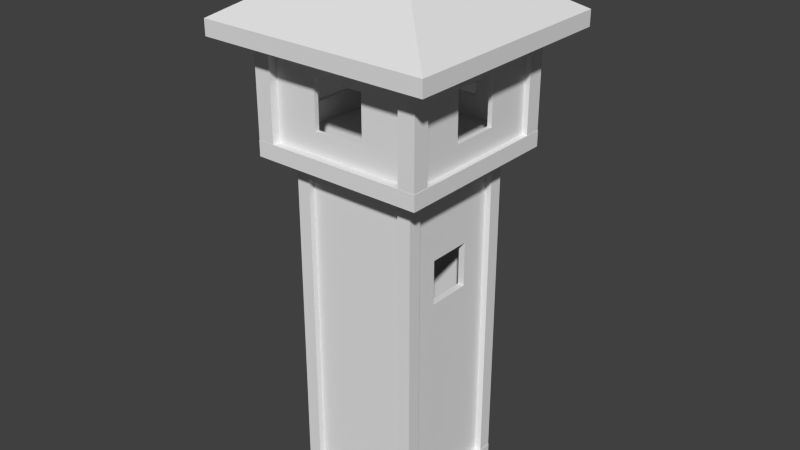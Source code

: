 # Source: tower.blend  (saved by Blender 2.70.0; exported with 4.5.12 LTS)
import bpy
from mathutils import Matrix  # noqa: F401  (used for matrix-valued properties, if any)

bpy.ops.wm.read_factory_settings(use_empty=True)
scene = bpy.context.scene
scene.name = 'Scene'

# ---- collections
col_collection_1 = bpy.data.collections.new('Collection 1'); scene.collection.children.link(col_collection_1)

# ---- materials (node trees are filled in below, after node groups)
mat_material = bpy.data.materials.new('Material')
mat_material.alpha_threshold = 0.0
mat_material.use_transparent_shadow = False
mat_material.roughness = 0.5
mat_material.line_color = (0.0, 0.0, 0.0, 1.0)

# ---- material node trees

# ---- world
world_world = bpy.data.worlds.new('World'); scene.world = world_world
world_world.color = (0.05088, 0.05088, 0.05088)
world_world.use_sun_shadow = False
world_world.sun_shadow_jitter_overblur = 0.0
world_world.cycles.sampling_method = 'MANUAL'
world_world.cycles.sample_map_resolution = 256

# ---- meshes
me_cube_020 = bpy.data.meshes.new('Cube.020')
me_cube_020.from_pydata([(0.3354, -0.5271, -69.51), (1.0, -1.0, -69.51), (-1.0, -1.0, -69.51), (-1.0, 1.0, -69.51), (-0.3228, 0.3671, -69.51), (-0.3228, 0.3671, -69.51), (-0.3228, -0.5271, -69.51), (-0.3228, -0.5271, -69.51), (0.3354, -0.5271, -69.51), (0.3354, 0.3671, -69.51), (0.3354, 0.3671, -69.51), (1.0, 1.0, -69.51), (1.0, 1.0, -67.51), (-1.0, 1.0, -67.51), (1.0, -1.0, -67.51), (-1.0, -1.0, -67.51), (0.3354, -0.5271, -67.51), (-0.3228, 0.3671, -67.51), (0.3354, 0.3671, -67.51), (0.3354, 0.3671, -67.51), (0.3354, -0.5271, -67.51), (-0.3228, -0.5271, -67.51), (-0.3228, -0.5271, -67.51), (-0.3228, 0.3671, -67.51), (0.3354, -0.5271, -1.0), (1.0, -1.0, -1.0), (-1.0, -1.0, -1.0), (-1.0, 1.0, -1.0), (-0.3228, 0.3671, -1.0), (-0.3228, 0.3671, -1.0), (-0.3228, -0.5271, -1.0), (-0.3228, -0.5271, -1.0), (0.3354, 0.3671, -1.0), (1.0, 1.0, -1.0), (0.3354, -0.5271, -1.0), (0.3354, 0.3671, -1.0), (1.0, 1.0, 1.0), (-1.0, 1.0, 1.0), (1.0, -1.0, 1.0), (-1.0, -1.0, 1.0), (0.3354, 0.3671, 1.0), (0.3354, 0.3671, 1.0), (0.3354, -0.5271, 1.0), (0.3354, -0.5271, 1.0), (-0.3228, 0.3671, 1.0), (-0.3228, -0.5271, 1.0), (-0.3228, -0.5271, 1.0), (-0.3228, 0.3671, 1.0), (-1.115, 0.3671, -44.79), (-1.115, 0.3671, -21.85), (-1.115, -0.5271, -21.85), (-1.115, -1.0, -1.496), (-1.115, 1.0, -1.496), (-1.115, 1.0, -65.44), (-1.115, -0.5271, -44.79), (-1.115, -1.0, -65.44), (-1.053, 1.0, -65.44), (-1.053, 1.0, -1.496), (-1.053, -1.0, -65.44), (-1.053, -1.0, -1.496), (-1.053, -0.5271, -44.79), (-1.053, -0.5271, -21.85), (-1.053, 0.3671, -44.79), (-1.053, 0.3671, -21.85), (1.028, -0.5271, -21.85), (1.028, -1.0, -1.496), (1.028, 1.0, -1.496), (1.028, 1.0, -65.44), (1.028, 0.3671, -44.79), (1.028, 0.3671, -21.85), (1.028, -0.5271, -44.79), (1.028, -1.0, -65.44), (1.09, 1.0, -65.44), (1.09, 1.0, -1.496), (1.09, -1.0, -65.44), (1.09, -1.0, -1.496), (1.09, -0.5271, -44.79), (1.09, -0.5271, -21.85), (1.09, 0.3671, -44.79), (1.09, 0.3671, -21.85)], [], [(0, 1, 2, 3, 4, 5, 6, 7), (0, 8, 9, 10, 4, 3, 11, 1), (12, 11, 3, 13), (11, 12, 14, 1), (1, 14, 15, 2), (2, 15, 13, 3), (16, 14, 12, 13, 17, 18, 19, 20), (16, 21, 22, 23, 17, 13, 15, 14), (18, 17, 4, 10), (19, 18, 10, 9), (17, 23, 5, 4), (9, 8, 20, 19), (23, 22, 6, 5), (16, 20, 8, 0), (22, 21, 7, 6), (21, 16, 0, 7), (24, 25, 26, 27, 28, 29, 30, 31), (32, 28, 27, 33, 25, 24, 34, 35), (36, 33, 27, 37), (33, 36, 38, 25), (25, 38, 39, 26), (26, 39, 37, 27), (40, 41, 42, 43, 38, 36, 37, 44), (43, 45, 46, 47, 44, 37, 39, 38), (32, 35, 41, 40), (28, 32, 40, 44), (35, 34, 42, 41), (29, 28, 44, 47), (34, 24, 43, 42), (47, 46, 30, 29), (24, 31, 45, 43), (31, 30, 46, 45), (48, 49, 50, 51, 52, 53), (54, 48, 53, 55, 51, 50), (56, 53, 52, 57), (53, 56, 58, 55), (55, 58, 59, 51), (51, 59, 57, 52), (60, 61, 59, 58, 56, 62), (62, 56, 57, 59, 61, 63), (60, 62, 48, 54), (61, 60, 54, 50), (62, 63, 49, 48), (63, 61, 50, 49), (64, 65, 66, 67, 68, 69), (70, 68, 67, 71, 65, 64), (72, 67, 66, 73), (67, 72, 74, 71), (71, 74, 75, 65), (65, 75, 73, 66), (76, 77, 75, 74, 72, 78), (77, 79, 78, 72, 73, 75), (68, 70, 76, 78), (69, 68, 78, 79), (70, 64, 77, 76), (64, 69, 79, 77)])
_uv = me_cube_020.uv_layers.new(name='UVMap')
_uv.uv.foreach_set('vector', [-1.607, 2.578, -2.512, 2.104, 0.2096, 2.104, 0.2096, 4.107, -0.7119, 3.473, -0.7119, 3.473, -0.7119, 2.578, -0.7119, 2.578, -1.607, 2.578, -1.607, 2.578, -1.607, 3.473, -1.607, 3.473, -0.7119, 3.473, 0.2096, 4.107, -2.512, 4.107, -2.512, 2.104, -3.285, -3.435, -3.285, -3.435, -3.285, -3.435, -3.285, -3.435, -3.285, -3.435, -3.285, -3.435, -3.285, -3.435, -3.285, -3.435, -3.285, -3.435, -3.285, -3.435, -3.285, -3.435, -3.285, -3.435, -3.285, -3.435, -3.285, -3.435, -3.285, -3.435, -3.285, -3.435, -3.285, -3.435, -3.285, -3.435, -3.285, -3.435, -3.285, -3.435, -3.285, -3.435, -3.285, -3.435, -3.285, -3.435, -3.285, -3.435, -3.285, -3.435, -3.285, -3.435, -3.285, -3.435, -3.285, -3.435, -3.285, -3.435, -3.285, -3.435, -3.285, -3.435, -3.285, -3.435, -3.285, -3.435, -3.285, -3.435, -3.285, -3.435, -3.285, -3.435, -3.285, -3.435, -3.285, -3.435, -3.285, -3.435, -3.285, -3.435, -3.285, -3.435, -3.285, -3.435, -3.285, -3.435, -3.285, -3.435, -3.285, -3.435, -3.285, -3.435, -3.285, -3.435, -3.285, -3.435, -3.285, -3.435, -3.285, -3.435, -3.285, -3.435, -3.285, -3.435, -3.285, -3.435, -3.285, -3.435, -3.285, -3.435, -3.285, -3.435, -3.285, -3.435, -3.285, -3.435, -3.285, -3.435, -3.285, -3.435, -3.285, -3.435, -3.285, -3.435, -3.285, -3.435, -3.285, -3.435, -3.285, -3.435, -3.285, -3.435, -3.285, -3.435, -3.285, -3.435, -3.285, -3.435, -3.285, -3.435, -3.285, -3.435, -3.285, -3.435, -3.285, -3.435, -3.285, -3.435, -3.285, -3.435, -3.285, -3.435, -3.285, -3.435, -3.285, -3.435, -3.285, -3.435, -3.285, -3.435, -3.285, -3.435, -3.285, -3.435, -3.285, -3.435, -3.285, -3.435, -3.285, -3.435, -3.285, -3.435, -3.285, -3.435, -3.285, -3.435, -3.285, -3.435, -3.285, -3.435, -3.285, -3.435, -3.285, -3.435, -3.285, -3.435, -3.285, -3.435, -3.285, -3.435, -3.285, -3.435, -1.607, 3.473, -1.607, 3.473, -1.607, 2.578, -1.607, 2.578, -2.512, 2.104, -2.512, 4.107, 0.2095, 4.107, -0.7119, 3.473, -1.607, 2.578, -0.7119, 2.578, -0.7119, 2.578, -0.7119, 3.473, -0.7119, 3.473, 0.2095, 4.107, 0.2095, 2.104, -2.512, 2.104, -3.285, -3.435, -3.285, -3.435, -3.285, -3.435, -3.285, -3.435, -3.285, -3.435, -3.285, -3.435, -3.285, -3.435, -3.285, -3.435, -3.285, -3.435, -3.285, -3.435, -3.285, -3.435, -3.285, -3.435, -3.285, -3.435, -3.285, -3.435, -3.285, -3.435, -3.285, -3.435, -3.285, -3.435, -3.285, -3.435, -3.285, -3.435, -3.285, -3.435, -3.285, -3.435, -3.285, -3.435, -3.285, -3.435, -3.285, -3.435, -3.285, -3.435, -3.285, -3.435, -3.285, -3.435, -3.285, -3.435, -3.285, -3.435, -3.285, -3.435, -3.285, -3.435, -3.285, -3.435, 2.978, 3.316, 2.005, 3.316, 2.005, 2.423, 1.141, 1.95, 1.141, 3.948, 3.855, 3.948, 2.978, 2.423, 2.978, 3.316, 3.855, 3.948, 3.855, 1.95, 1.141, 1.95, 2.005, 2.423, -3.285, -3.435, -3.285, -3.435, -3.285, -3.435, -3.285, -3.435, -3.285, -3.435, -3.285, -3.435, -3.285, -3.435, -3.285, -3.435, -3.285, -3.435, -3.285, -3.435, -3.285, -3.435, -3.285, -3.435, -3.285, -3.435, -3.285, -3.435, -3.285, -3.435, -3.285, -3.435, -3.285, -3.435, -3.285, -3.435, -3.285, -3.435, -3.285, -3.435, -3.285, -3.435, -3.285, -3.435, -3.285, -3.435, -3.285, -3.435, -3.285, -3.435, -3.285, -3.435, -3.285, -3.435, -3.285, -3.435, -3.285, -3.435, -3.285, -3.435, -3.285, -3.435, -3.285, -3.435, -3.285, -3.435, -3.285, -3.435, -3.285, -3.435, -3.285, -3.435, -3.285, -3.435, -3.285, -3.435, -3.285, -3.435, -3.285, -3.435, -3.285, -3.435, -3.285, -3.435, -3.285, -3.435, -3.285, -3.435, -3.285, -3.435, -3.285, -3.435, -3.285, -3.435, -3.285, -3.435, -3.285, -3.435, -3.285, -3.435, -3.285, -3.435, -3.285, -3.435, -3.285, -3.435, -3.285, -3.435, -3.285, -3.435, -3.285, -3.435, -3.285, -3.435, -3.285, -3.435, -3.285, -3.435, -3.285, -3.435, -3.285, -3.435, -3.285, -3.435, -3.285, -3.435, -3.285, -3.435, -3.285, -3.435, -3.285, -3.435, -3.285, -3.435, -3.285, -3.435, -3.285, -3.435, -3.285, -3.435, -3.285, -3.435, -3.285, -3.435, 2.978, 2.423, 2.005, 2.423, 1.141, 1.95, 3.855, 1.95, 3.855, 3.948, 2.978, 3.316, 2.005, 2.423, 2.005, 3.316, 2.978, 3.316, 3.855, 3.948, 1.141, 3.948, 1.141, 1.95, -3.285, -3.435, -3.285, -3.435, -3.285, -3.435, -3.285, -3.435, -3.285, -3.435, -3.285, -3.435, -3.285, -3.435, -3.285, -3.435, -3.285, -3.435, -3.285, -3.435, -3.285, -3.435, -3.285, -3.435, -3.285, -3.435, -3.285, -3.435, -3.285, -3.435, -3.285, -3.435])
me_cube_020.materials.append(mat_material)
me_cube_020.use_remesh_preserve_volume = False
me_cube_020.use_remesh_preserve_attributes = False
me_cube_020.use_mirror_vertex_groups = False
me_cube_020.update()
me_cube_014 = bpy.data.meshes.new('Cube.014')
me_cube_014.from_pydata([(-1.763, 7.057, 0.929), (-1.763, 2.936, 0.929), (-2.423, 7.057, 1.589), (-1.763, 7.057, 1.589), (-1.763, 2.936, 1.589), (-2.423, 2.936, 1.589), (-2.093, 7.057, 1.589), (-2.093, 7.057, 0.929), (-2.093, 2.936, 1.589), (-2.093, 2.936, 0.929), (-2.423, 7.057, 1.259), (-1.763, 7.057, 1.259), (-1.763, 2.936, 1.259), (-2.423, 2.936, 1.259), (-2.093, 7.057, 1.259), (-2.093, 2.936, 1.259), (2.529, 2.945, 0.929), (2.529, 7.066, 0.929), (3.188, 2.945, 1.589), (2.529, 2.945, 1.589), (2.529, 7.066, 1.589), (3.188, 7.066, 1.589), (2.858, 2.945, 1.589), (2.858, 2.945, 0.929), (2.858, 7.066, 1.589), (2.858, 7.066, 0.929), (3.188, 2.945, 1.259), (2.529, 2.945, 1.259), (2.529, 7.066, 1.259), (3.188, 7.066, 1.259), (2.858, 2.945, 1.259), (2.858, 7.066, 1.259), (2.382, 7.129, 0.929), (-1.738, 7.129, 0.929), (2.382, 7.789, 1.589), (2.382, 7.129, 1.589), (-1.738, 7.129, 1.589), (-1.738, 7.789, 1.589), (2.382, 7.459, 1.589), (2.382, 7.459, 0.929), (-1.738, 7.459, 1.589), (-1.738, 7.459, 0.929), (2.382, 7.789, 1.259), (2.382, 7.129, 1.259), (-1.738, 7.129, 1.259), (-1.738, 7.789, 1.259), (2.382, 7.459, 1.259), (-1.738, 7.459, 1.259), (-1.73, 2.837, 0.929), (2.391, 2.837, 0.929), (-1.73, 2.178, 1.589), (-1.73, 2.837, 1.589), (2.391, 2.837, 1.589), (2.391, 2.178, 1.589), (-1.73, 2.507, 1.589), (-1.73, 2.507, 0.929), (2.391, 2.507, 1.589), (2.391, 2.507, 0.929), (-1.73, 2.178, 1.259), (-1.73, 2.837, 1.259), (2.391, 2.837, 1.259), (2.391, 2.178, 1.259), (-1.73, 2.507, 1.259), (2.391, 2.507, 1.259)], [], [(14, 11, 0, 7), (11, 12, 1, 0), (7, 0, 1, 9), (8, 4, 3, 6), (15, 13, 10, 14), (12, 15, 9, 1), (7, 9, 15, 14), (5, 8, 6, 2), (6, 3, 11, 14), (3, 4, 12, 11), (8, 5, 13, 15), (5, 2, 10, 13), (2, 6, 14, 10), (4, 8, 15, 12), (30, 27, 16, 23), (27, 28, 17, 16), (23, 16, 17, 25), (24, 20, 19, 22), (31, 29, 26, 30), (28, 31, 25, 17), (23, 25, 31, 30), (21, 24, 22, 18), (22, 19, 27, 30), (19, 20, 28, 27), (24, 21, 29, 31), (21, 18, 26, 29), (18, 22, 30, 26), (20, 24, 31, 28), (46, 43, 32, 39), (43, 44, 33, 32), (39, 32, 33, 41), (40, 36, 35, 38), (47, 45, 42, 46), (44, 47, 41, 33), (39, 41, 47, 46), (37, 40, 38, 34), (38, 35, 43, 46), (35, 36, 44, 43), (40, 37, 45, 47), (37, 34, 42, 45), (34, 38, 46, 42), (36, 40, 47, 44), (62, 59, 48, 55), (59, 60, 49, 48), (55, 48, 49, 57), (56, 52, 51, 54), (63, 61, 58, 62), (60, 63, 57, 49), (55, 57, 63, 62), (53, 56, 54, 50), (54, 51, 59, 62), (51, 52, 60, 59), (56, 53, 61, 63), (53, 50, 58, 61), (50, 54, 62, 58), (52, 56, 63, 60)])
_uv = me_cube_014.uv_layers.new(name='UVMap')
_uv.uv.foreach_set('vector', [0.375, 0.54, 0.3333, 0.54, 0.3333, 0.5, 0.375, 0.5, 0.2083, 0.0, 0.2083, 0.5, 0.1667, 0.5, 0.1667, 5.786e-08, 0.2917, 1.0, 0.25, 1.0, 0.25, 0.5, 0.2917, 0.5, 0.2917, 2.893e-08, 0.3333, 0.0, 0.3333, 0.5, 0.2917, 0.5, 0.9583, 0.5, 1.0, 0.5, 1.0, 1.0, 0.9583, 1.0, 0.375, 0.6601, 0.375, 0.62, 0.4167, 0.62, 0.4167, 0.6601, 0.7917, 0.5, 0.7917, 0.0, 0.8333, 2.893e-08, 0.8333, 0.5, 0.25, 0.0, 0.2917, 2.893e-08, 0.2917, 0.5, 0.25, 0.5, 0.375, 0.58, 0.3333, 0.58, 0.3333, 0.54, 0.375, 0.54, 0.25, 0.0, 0.25, 0.5, 0.2083, 0.5, 0.2083, 0.0, 0.3333, 0.62, 0.3333, 0.58, 0.375, 0.58, 0.375, 0.62, 0.875, 0.5, 0.875, 0.0, 0.9167, 0.0, 0.9167, 0.5, 0.4167, 0.58, 0.375, 0.58, 0.375, 0.54, 0.4167, 0.54, 0.3333, 0.6601, 0.3333, 0.62, 0.375, 0.62, 0.375, 0.6601, 0.125, 0.62, 0.08333, 0.62, 0.08333, 0.58, 0.125, 0.58, 0.04167, 2.893e-08, 0.04167, 0.5, 3.765e-08, 0.5, 0.0, 0.0, 0.9167, 2.893e-08, 0.9583, 0.0, 0.9583, 0.5, 0.9167, 0.5, 0.5417, 0.5, 0.5, 0.5, 0.5, 0.0, 0.5417, 2.893e-08, 0.3333, 1.0, 0.2917, 1.0, 0.2917, 0.5, 0.3333, 0.5, 0.25, 0.54, 0.2083, 0.54, 0.2083, 0.5, 0.25, 0.5, 0.9583, 0.5, 0.9583, 0.0, 1.0, 0.0, 1.0, 0.5, 0.5833, 0.5, 0.5417, 0.5, 0.5417, 2.893e-08, 0.5833, 0.0, 0.125, 0.6601, 0.08333, 0.6601, 0.08333, 0.62, 0.125, 0.62, 0.08333, 0.0, 0.08333, 0.5, 0.04167, 0.5, 0.04167, 2.893e-08, 0.2083, 0.58, 0.1667, 0.58, 0.1667, 0.54, 0.2083, 0.54, 0.7917, 0.0, 0.7917, 0.5, 0.75, 0.5, 0.75, 0.0, 0.1667, 0.6601, 0.125, 0.6601, 0.125, 0.62, 0.1667, 0.62, 0.25, 0.58, 0.2083, 0.58, 0.2083, 0.54, 0.25, 0.54, 0.5833, 0.62, 0.625, 0.62, 0.625, 0.6601, 0.5833, 0.6601, 0.375, 0.0, 0.375, 0.5, 0.3333, 0.5, 0.3333, 2.893e-08, 0.9167, 1.0, 0.875, 1.0, 0.875, 0.5, 0.9167, 0.5, 0.625, 0.5, 0.5833, 0.5, 0.5833, 0.0, 0.625, 0.0, 0.4583, 0.5, 0.5, 0.5, 0.5, 1.0, 0.4583, 1.0, 0.125, 0.58, 0.125, 0.54, 0.1667, 0.54, 0.1667, 0.58, 0.7083, 0.0, 0.7083, 0.5, 0.6667, 0.5, 0.6667, 0.0, 0.6667, 0.5, 0.625, 0.5, 0.625, 0.0, 0.6667, 0.0, 0.5833, 0.58, 0.625, 0.58, 0.625, 0.62, 0.5833, 0.62, 0.4167, 2.893e-08, 0.4167, 0.5, 0.375, 0.5, 0.375, 0.0, 0.08333, 0.54, 0.08333, 0.5, 0.125, 0.5, 0.125, 0.54, 0.9583, 0.5, 0.9583, 1.0, 0.9167, 1.0, 0.9167, 0.5, 0.5417, 0.58, 0.5833, 0.58, 0.5833, 0.62, 0.5417, 0.62, 0.08333, 0.58, 0.08333, 0.54, 0.125, 0.54, 0.125, 0.58, 0.5833, 0.54, 0.5833, 0.5, 0.625, 0.5, 0.625, 0.54, 0.125, 0.5, 0.125, 0.0, 0.1667, 2.893e-08, 0.1667, 0.5, 0.5, 0.5, 0.5417, 0.5, 0.5417, 1.0, 0.5, 1.0, 0.4583, 0.5, 0.4167, 0.5, 0.4167, 0.0, 0.4583, 0.0, 0.4583, 1.0, 0.4167, 1.0, 0.4167, 0.5, 0.4583, 0.5, 0.04167, 0.58, 0.04167, 0.54, 0.08333, 0.54, 0.08333, 0.58, 0.8333, 0.5, 0.8333, 2.893e-08, 0.875, 0.0, 0.875, 0.5, 0.5, 0.5, 0.4583, 0.5, 0.4583, 0.0, 0.5, 1.446e-08, 0.5417, 0.54, 0.5417, 0.5, 0.5833, 0.5, 0.5833, 0.54, 0.08333, 0.5, 0.08333, 2.893e-08, 0.125, 0.0, 0.125, 0.5, 4.518e-08, 0.54, 0.0, 0.5, 0.04167, 0.5, 0.04167, 0.54, 0.7083, 0.5, 0.7083, 1.446e-08, 0.75, 0.0, 0.75, 0.5, 0.5417, 0.58, 0.5417, 0.54, 0.5833, 0.54, 0.5833, 0.58, 6.024e-08, 0.58, 4.518e-08, 0.54, 0.04167, 0.54, 0.04167, 0.58])
me_cube_014.use_remesh_preserve_volume = False
me_cube_014.use_remesh_preserve_attributes = False
me_cube_014.use_mirror_vertex_groups = False
me_cube_014.update()
me_cube_013 = bpy.data.meshes.new('Cube.013')
me_cube_013.from_pydata([(-36.37, 0.9328, -1.0), (-36.37, 0.9328, 1.0), (-23.77, 0.9328, 0.2094), (-10.12, 0.9328, 0.2094), (-10.12, 0.9328, 0.4686), (1.969, 0.9328, -1.0), (-23.77, 0.9328, 0.4686), (1.969, 0.9328, 1.0), (-36.37, 0.8285, 1.0), (-36.37, 0.8285, -1.0), (1.969, 0.8285, 1.0), (1.969, 0.8285, -1.0), (-23.77, 0.8285, 0.2094), (-23.77, 0.8285, 0.4686), (-10.12, 0.8285, 0.4686), (-10.12, 0.8285, 0.2094), (-36.37, -0.8218, -1.0), (-36.37, -0.8218, 1.0), (-23.77, -0.8218, 0.2094), (-10.12, -0.8218, 0.2094), (-10.12, -0.8218, 0.4686), (1.969, -0.8218, -1.0), (-23.77, -0.8218, 0.4686), (1.969, -0.8218, 1.0), (-36.37, -0.9262, 1.0), (-36.37, -0.9262, -1.0), (1.969, -0.9262, 1.0), (1.969, -0.9262, -1.0), (-23.77, -0.9262, 0.2094), (-23.77, -0.9262, 0.4686), (-10.12, -0.9262, 0.4686), (-10.12, -0.9262, 0.2094), (-34.63, -1.0, 1.0), (-34.63, 1.0, 1.0), (-34.63, 1.0, -1.0), (-34.63, -1.0, -1.0), (-32.63, -1.0, 1.0), (-32.63, -1.0, -1.0), (-32.63, 1.0, 1.0), (-32.63, 1.0, -1.0), (-1.0, -1.0, 1.0), (-1.0, 1.0, 1.0), (-1.0, 1.0, -1.0), (-1.0, -1.0, -1.0), (1.0, -1.0, 1.0), (1.0, -1.0, -1.0), (1.0, 1.0, 1.0), (1.0, 1.0, -1.0)], [], [(0, 1, 2, 3, 4, 5), (5, 4, 6, 2, 1, 7), (8, 1, 0, 9), (8, 10, 7, 1), (7, 10, 11, 5), (0, 5, 11, 9), (8, 12, 13, 14, 11, 10), (9, 11, 14, 15, 12, 8), (4, 3, 15, 14), (14, 13, 6, 4), (3, 2, 12, 15), (13, 12, 2, 6), (16, 17, 18, 19, 20, 21), (21, 20, 22, 18, 17, 23), (24, 17, 16, 25), (24, 26, 23, 17), (23, 26, 27, 21), (16, 21, 27, 25), (24, 28, 29, 30, 27, 26), (25, 27, 30, 31, 28, 24), (20, 19, 31, 30), (30, 29, 22, 20), (19, 18, 28, 31), (29, 28, 18, 22), (32, 33, 34, 35), (36, 32, 35, 37), (36, 38, 33, 32), (33, 38, 39, 34), (35, 34, 39, 37), (38, 36, 37, 39), (40, 41, 42, 43), (44, 40, 43, 45), (44, 46, 41, 40), (41, 46, 47, 42), (43, 42, 47, 45), (46, 44, 45, 47)])
_uv = me_cube_013.uv_layers.new(name='UVMap')
_uv.uv.foreach_set('vector', [-1.989, -2.499, -1.989, 3.223, -1.305, 0.961, -0.5629, 0.961, -0.5629, 1.703, 0.09398, -2.499, 0.09398, -2.499, -0.5629, 1.703, -1.305, 1.703, -1.305, 0.961, -1.989, 3.223, 0.09398, 3.223, 5.251e-05, 0.08908, 0.00143, 0.06944, 0.00303, 0.08907, 0.00215, 0.06947, 5.251e-05, 0.08908, 0.9972, 0.06456, 0.9971, 0.04488, 0.00143, 0.06944, 0.9971, 0.04488, 0.9972, 0.06456, 0.9976, 0.04483, 0.9999, 0.06442, 0.00303, 0.08907, 0.9999, 0.06442, 0.9976, 0.04483, 0.00215, 0.06947, 0.0, 0.0, 0.1232, 0.3287, 0.0828, 0.3287, 0.0828, 0.6847, 0.3117, 1.0, 4.458e-07, 1.0, 0.3117, 0.0, 0.3117, 1.0, 0.0828, 0.6847, 0.1232, 0.6847, 0.1232, 0.3287, 0.0, 0.0, 0.6396, 0.1111, 0.6396, 0.1043, 0.6558, 0.1043, 0.6558, 0.1111, 0.9837, 2.488e-08, 0.9837, 0.356, 0.9675, 0.356, 0.9675, 0.0, 0.9512, 0.0, 0.9512, 0.356, 0.935, 0.356, 0.935, 2.488e-08, 0.6721, 0.1111, 0.6721, 0.1043, 0.6883, 0.1043, 0.6883, 0.1111, 0.6233, 1.0, 0.3117, 1.0, 0.4349, 0.6713, 0.4349, 0.3153, 0.3945, 0.3153, 0.6233, 0.0, 0.6233, 0.0, 0.3945, 0.3153, 0.3945, 0.6713, 0.4349, 0.6713, 0.3117, 1.0, 0.3117, 0.0, 0.001412, 0.01971, 5.251e-05, 5.251e-05, 0.002487, 0.0197, 0.00337, 0.000195, 0.001412, 0.01971, 0.996, 0.04473, 0.9983, 0.02511, 5.251e-05, 5.251e-05, 0.9983, 0.02511, 0.996, 0.04473, 0.995, 0.0251, 0.9949, 0.04466, 0.002487, 0.0197, 0.9949, 0.04466, 0.995, 0.0251, 0.00337, 0.000195, -1.989, 3.223, -1.305, 0.961, -1.305, 1.703, -0.5629, 1.703, 0.09398, -2.499, 0.09398, 3.223, -1.989, -2.499, 0.09398, -2.499, -0.5629, 1.703, -0.5629, 0.961, -1.305, 0.961, -1.989, 3.223, 0.6233, 0.1111, 0.6233, 0.1043, 0.6396, 0.1043, 0.6396, 0.1111, 1.0, 4.976e-08, 1.0, 0.356, 0.9837, 0.356, 0.9837, 0.0, 0.9675, 0.0, 0.9675, 0.356, 0.9512, 0.356, 0.9512, 4.976e-08, 0.6558, 0.1111, 0.6558, 0.1043, 0.6721, 0.1043, 0.6721, 0.1111, 2.059, 3.223, -0.02431, 3.223, -0.02431, -2.499, 2.059, -2.499, 0.6505, 0.05217, 0.6505, 0.0, 0.8051, 0.0, 0.8051, 0.05217, 0.8051, 0.2087, 0.6505, 0.2087, 0.6505, 0.1565, 0.8051, 0.1565, 0.8051, 0.05217, 0.9597, 0.05217, 0.9597, 0.1043, 0.8051, 0.1043, 0.8051, 0.1565, 0.6505, 0.1565, 0.6505, 0.1043, 0.8051, 0.1043, 0.935, 0.05217, 0.6233, 0.05217, 0.6233, 0.0, 0.935, 3.732e-08, 0.935, 0.1043, 0.6233, 0.1043, 0.6233, 0.05217, 0.935, 0.05217, 0.8051, 0.1565, 0.9597, 0.1565, 0.9597, 0.2087, 0.8051, 0.2087, 0.8051, 0.1043, 0.9597, 0.1043, 0.9597, 0.1565, 0.8051, 0.1565, 0.6505, 0.313, 0.6505, 0.2609, 0.8051, 0.2609, 0.8051, 0.313, 0.9597, 0.05217, 0.8051, 0.05217, 0.8051, 0.0, 0.9597, 3.11e-08, -0.02431, 3.223, 2.059, 3.223, 2.059, -2.499, -0.02431, -2.499])
me_cube_013.use_remesh_preserve_volume = False
me_cube_013.use_remesh_preserve_attributes = False
me_cube_013.use_mirror_vertex_groups = False
me_cube_013.update()
me_cube_009 = bpy.data.meshes.new('Cube.009')
me_cube_009.from_pydata([(1.329, 1.307, -1.0), (1.329, -1.307, -1.0), (-1.329, -1.307, -1.0), (-1.329, 1.307, -1.0), (1.329, 1.307, 1.0), (1.329, -1.307, 1.0), (-1.329, -1.307, 1.0), (-1.329, 1.307, 1.0), (1.329, -5.96e-08, -1.0), (-1.329, 2.98e-07, -1.0), (1.329, -5.364e-07, 1.0), (-1.329, 1.788e-07, 1.0), (1.788e-07, 1.307, -1.0), (0.0, -1.307, -1.0), (2.384e-07, 1.307, 1.0), (-5.364e-07, -1.307, 1.0), (5.96e-08, 1.192e-07, -1.0), (-1.192e-07, -1.788e-07, 10.05)], [], [(16, 13, 2, 9), (17, 11, 6), (8, 10, 5, 1), (13, 15, 6, 2), (9, 11, 7, 3), (14, 12, 3, 7), (12, 16, 9, 3), (14, 7, 17), (0, 4, 10, 8), (2, 6, 11, 9), (8, 1, 13, 16), (10, 17, 5), (1, 5, 15, 13), (4, 0, 12, 14), (0, 8, 16, 12), (4, 14, 17), (7, 11, 17), (17, 15, 5), (15, 17, 6), (10, 4, 17)])
_uv = me_cube_009.uv_layers.new(name='UVMap')
_uv.uv.foreach_set('vector', [2.397, -1.006, 3.255, -1.006, 3.255, 0.07773, 2.397, 0.07773, -1.487, 2.034, -3.036, 2.034, -3.036, 0.5096, 2.422, -0.7963, 1.469, -0.7963, 1.469, -1.571, 2.422, -1.571, -2.001, -2.845, -1.173, -2.845, -1.173, -2.161, -2.001, -2.161, 0.5065, 0.612, 1.241, 0.612, 1.241, 1.209, 0.5065, 1.209, -2.001, -1.476, -2.829, -1.476, -2.829, -2.161, -2.001, -2.161, 0.7588, -1.211, 1.616, -1.211, 1.616, -0.127, 0.7588, -0.127, -1.487, 3.558, -3.036, 3.558, -1.487, 2.034, 2.391, 3.632, 1.5, 3.632, 1.5, 2.907, 2.391, 2.907, 0.5065, 0.01461, 1.241, 0.01461, 1.241, 0.612, 0.5065, 0.612, 2.863, -2.091, 3.72, -2.091, 3.72, -1.006, 2.863, -1.006, 0.0623, 2.034, -1.487, 2.034, 0.0623, 0.5096, -2.001, -3.53, -1.173, -3.53, -1.173, -2.845, -2.001, -2.845, -2.001, -0.7909, -2.829, -0.7909, -2.829, -1.476, -2.001, -1.476, 0.7588, -2.909, 1.616, -2.909, 1.616, -1.825, 0.7588, -1.825, 0.0623, 3.558, -1.487, 3.558, -1.487, 2.034, -3.036, 3.558, -3.036, 2.034, -1.487, 2.034, -1.487, 2.034, -1.487, 0.5096, 0.0623, 0.5096, -1.487, 0.5096, -1.487, 2.034, -3.036, 0.5096, 0.0623, 2.034, 0.0623, 3.558, -1.487, 2.034])
me_cube_009.materials.append(mat_material)
me_cube_009.use_remesh_preserve_volume = False
me_cube_009.use_remesh_preserve_attributes = False
me_cube_009.use_mirror_vertex_groups = False
me_cube_009.update()
me_cube_004 = bpy.data.meshes.new('Cube.004')
me_cube_004.from_pydata([(-4.309, -4.315, 0.9899), (-4.309, -1.856, 0.9899), (-1.851, -1.856, 0.9899), (-1.851, -4.315, 0.9899), (-4.309, -4.315, 1.643), (-4.309, -1.856, 1.643), (-1.851, -1.856, 1.643), (-1.851, -4.315, 1.643), (18.74, -4.315, 0.9899), (18.74, -1.856, 0.9899), (21.2, -1.856, 0.9899), (21.2, -4.315, 0.9899), (18.74, -4.315, 1.643), (18.74, -1.856, 1.643), (21.2, -1.856, 1.643), (21.2, -4.315, 1.643), (18.74, 18.76, 0.9899), (18.74, 21.22, 0.9899), (21.2, 21.22, 0.9899), (21.2, 18.76, 0.9899), (18.74, 18.76, 1.643), (18.74, 21.22, 1.643), (21.2, 21.22, 1.643), (21.2, 18.76, 1.643), (-4.309, 18.76, 0.9899), (-4.309, 21.22, 0.9899), (-1.851, 21.22, 0.9899), (-1.851, 18.76, 0.9899), (-4.309, 18.76, 1.643), (-4.309, 21.22, 1.643), (-1.851, 21.22, 1.643), (-1.851, 18.76, 1.643), (21.24, 21.27, 0.9226), (21.24, -4.331, 0.9226), (-4.359, -4.331, 0.9226), (-4.359, 21.27, 0.9226), (21.24, 21.27, 1.012), (21.24, -4.331, 1.012), (-4.359, -4.331, 1.012), (-4.359, 21.27, 1.012), (-1.0, -1.0, -1.0), (-1.0, 1.0, -1.0), (1.0, 1.0, -1.0), (1.0, -1.0, -1.0), (-1.0, -1.0, 1.0), (-1.0, 1.0, 1.0), (1.0, 1.0, 1.0), (1.0, -1.0, 1.0), (15.89, -1.0, -1.0), (15.89, 1.0, -1.0), (17.89, 1.0, -1.0), (17.89, -1.0, -1.0), (15.89, -1.0, 1.0), (15.89, 1.0, 1.0), (17.89, 1.0, 1.0), (17.89, -1.0, 1.0), (15.89, 15.94, -1.0), (15.89, 17.94, -1.0), (17.89, 17.94, -1.0), (17.89, 15.94, -1.0), (15.89, 15.94, 1.0), (15.89, 17.94, 1.0), (17.89, 17.94, 1.0), (17.89, 15.94, 1.0), (-1.023, 15.94, -1.0), (-1.023, 17.94, -1.0), (0.9767, 17.94, -1.0), (0.9767, 15.94, -1.0), (-1.023, 15.94, 1.0), (-1.023, 17.94, 1.0), (0.9767, 17.94, 1.0), (0.9767, 15.94, 1.0), (17.94, 17.97, -1.051), (17.94, -1.031, -1.051), (-1.059, -1.031, -1.051), (-1.059, 17.97, -1.051), (17.94, 17.97, -0.985), (17.94, -1.031, -0.985), (-1.059, -1.031, -0.985), (-1.059, 17.97, -0.985)], [], [(4, 5, 1, 0), (5, 6, 2, 1), (6, 7, 3, 2), (7, 4, 0, 3), (0, 1, 2, 3), (7, 6, 5, 4), (12, 13, 9, 8), (13, 14, 10, 9), (14, 15, 11, 10), (15, 12, 8, 11), (8, 9, 10, 11), (15, 14, 13, 12), (20, 21, 17, 16), (21, 22, 18, 17), (22, 23, 19, 18), (23, 20, 16, 19), (16, 17, 18, 19), (23, 22, 21, 20), (28, 29, 25, 24), (29, 30, 26, 25), (30, 31, 27, 26), (31, 28, 24, 27), (24, 25, 26, 27), (31, 30, 29, 28), (32, 33, 34, 35), (36, 39, 38, 37), (32, 36, 37, 33), (33, 37, 38, 34), (34, 38, 39, 35), (36, 32, 35, 39), (44, 45, 41, 40), (45, 46, 42, 41), (46, 47, 43, 42), (47, 44, 40, 43), (40, 41, 42, 43), (47, 46, 45, 44), (52, 53, 49, 48), (53, 54, 50, 49), (54, 55, 51, 50), (55, 52, 48, 51), (48, 49, 50, 51), (55, 54, 53, 52), (60, 61, 57, 56), (61, 62, 58, 57), (62, 63, 59, 58), (63, 60, 56, 59), (56, 57, 58, 59), (63, 62, 61, 60), (68, 69, 65, 64), (69, 70, 66, 65), (70, 71, 67, 66), (71, 68, 64, 67), (64, 65, 66, 67), (71, 70, 69, 68), (72, 73, 74, 75), (76, 79, 78, 77), (72, 76, 77, 73), (73, 77, 78, 74), (74, 78, 79, 75), (76, 72, 75, 79)])
_uv = me_cube_004.uv_layers.new(name='UVMap')
_uv.uv.foreach_set('vector', [0.4332, 0.5941, 0.4332, 0.6412, 0.4207, 0.6412, 0.4207, 0.5941, 0.3934, 0.6883, 0.3934, 0.6412, 0.4059, 0.6412, 0.4059, 0.6883, 0.4332, 0.5471, 0.4332, 0.5941, 0.4207, 0.5941, 0.4207, 0.5471, 0.4404, 0.5941, 0.4404, 0.5471, 0.4529, 0.5471, 0.4529, 0.5941, 0.3736, 0.5, 0.4207, 0.5, 0.4207, 0.5471, 0.3736, 0.5471, 0.5, 0.5, 0.5, 0.5471, 0.4529, 0.5471, 0.4529, 0.5, 0.4404, 0.5471, 0.4404, 0.5, 0.4529, 0.5, 0.4529, 0.5471, 0.8638, 0.8917, 0.8638, 0.8446, 0.8763, 0.8446, 0.8763, 0.8917, 0.02236, 0.8638, 0.02236, 0.9108, 0.009858, 0.9108, 0.009858, 0.8638, 0.4404, 0.6412, 0.4404, 0.5941, 0.4529, 0.5941, 0.4529, 0.6412, 0.3736, 0.5941, 0.3736, 0.5471, 0.4207, 0.5471, 0.4207, 0.5941, 0.5, 0.5471, 0.5, 0.5941, 0.4529, 0.5941, 0.4529, 0.5471, 0.3736, 0.8638, 0.3736, 0.9108, 0.3611, 0.9108, 0.3611, 0.8638, 0.4207, 0.5471, 0.4207, 0.5, 0.4332, 0.5, 0.4332, 0.5471, 0.5125, 0.8638, 0.5125, 0.9108, 0.5, 0.9108, 0.5, 0.8638, 0.02236, 0.9108, 0.02236, 0.8638, 0.03486, 0.8638, 0.03486, 0.9108, 0.4529, 0.6412, 0.5, 0.6412, 0.5, 0.6883, 0.4529, 0.6883, 0.4059, 0.6412, 0.4529, 0.6412, 0.4529, 0.6883, 0.4059, 0.6883, 0.3861, 0.6412, 0.3861, 0.6883, 0.3736, 0.6883, 0.3736, 0.6412, 0.8888, 0.8917, 0.8888, 0.8446, 0.9013, 0.8446, 0.9013, 0.8917, 0.8888, 0.8446, 0.8888, 0.8917, 0.8763, 0.8917, 0.8763, 0.8446, 0.8513, 0.9108, 0.8513, 0.8638, 0.8638, 0.8638, 0.8638, 0.9108, 0.4207, 0.6412, 0.3736, 0.6412, 0.3736, 0.5941, 0.4207, 0.5941, 0.4529, 0.5941, 0.5, 0.5941, 0.5, 0.6412, 0.4529, 0.6412, 0.5, 0.009858, 0.9901, 0.009858, 0.9901, 0.5, 0.5, 0.5, 0.5, 0.009858, 0.5, 0.5, 0.009858, 0.5, 0.009858, 0.009858, 0.902, 0.5, 0.9038, 0.5, 0.9038, 0.9901, 0.902, 0.9901, 0.9038, 0.5, 0.9055, 0.5, 0.9055, 0.9901, 0.9038, 0.9901, 0.9072, 0.5, 0.9089, 0.5, 0.9089, 0.9901, 0.9072, 0.9901, 0.9055, 0.5, 0.9072, 0.5, 0.9072, 0.9901, 0.9055, 0.9901, 0.4912, 0.8031, 0.4529, 0.8031, 0.4529, 0.7648, 0.4912, 0.7648, 0.902, 0.6915, 0.8638, 0.6915, 0.8638, 0.6532, 0.902, 0.6532, 0.4529, 0.7266, 0.4529, 0.6883, 0.4912, 0.6883, 0.4912, 0.7266, 0.3763, 0.7266, 0.3763, 0.6883, 0.4146, 0.6883, 0.4146, 0.7266, 0.902, 0.5766, 0.8638, 0.5766, 0.8638, 0.5383, 0.902, 0.5383, 0.3763, 0.8031, 0.4146, 0.8031, 0.4146, 0.8414, 0.3763, 0.8414, 0.4529, 0.8797, 0.4146, 0.8797, 0.4146, 0.8414, 0.4529, 0.8414, 0.4146, 0.7266, 0.4146, 0.6883, 0.4529, 0.6883, 0.4529, 0.7266, 0.902, 0.8063, 0.902, 0.8446, 0.8638, 0.8446, 0.8638, 0.8063, 0.902, 0.5383, 0.8638, 0.5383, 0.8638, 0.5, 0.902, 0.5, 0.4529, 0.8797, 0.4529, 0.8414, 0.4912, 0.8414, 0.4912, 0.8797, 0.4146, 0.8414, 0.4146, 0.8797, 0.3763, 0.8797, 0.3763, 0.8414, 0.902, 0.7298, 0.8638, 0.7298, 0.8638, 0.6915, 0.902, 0.6915, 0.3763, 0.7648, 0.4146, 0.7648, 0.4146, 0.8031, 0.3763, 0.8031, 0.8638, 0.8063, 0.8638, 0.7681, 0.902, 0.7681, 0.902, 0.8063, 0.4146, 0.7266, 0.4529, 0.7266, 0.4529, 0.7648, 0.4146, 0.7648, 0.902, 0.6532, 0.8638, 0.6532, 0.8638, 0.6149, 0.902, 0.6149, 0.902, 0.5766, 0.902, 0.6149, 0.8638, 0.6149, 0.8638, 0.5766, 0.902, 0.7681, 0.8638, 0.7681, 0.8638, 0.7298, 0.902, 0.7298, 0.3763, 0.7266, 0.4146, 0.7266, 0.4146, 0.7648, 0.3763, 0.7648, 0.4146, 0.7648, 0.4529, 0.7648, 0.4529, 0.8031, 0.4146, 0.8031, 0.4529, 0.7648, 0.4529, 0.7266, 0.4912, 0.7266, 0.4912, 0.7648, 0.4529, 0.8414, 0.4146, 0.8414, 0.4146, 0.8031, 0.4529, 0.8031, 0.4529, 0.8031, 0.4912, 0.8031, 0.4912, 0.8414, 0.4529, 0.8414, 0.009858, 0.5, 0.3736, 0.5, 0.3736, 0.8638, 0.009858, 0.8638, 0.8638, 0.5, 0.8638, 0.8638, 0.5, 0.8638, 0.5, 0.5, 0.9089, 0.5, 0.9101, 0.5, 0.9101, 0.8638, 0.9089, 0.8638, 0.9114, 0.8638, 0.9101, 0.8638, 0.9101, 0.5, 0.9114, 0.5, 0.9127, 0.5, 0.9139, 0.5, 0.9139, 0.8638, 0.9127, 0.8638, 0.9127, 0.8638, 0.9114, 0.8638, 0.9114, 0.5, 0.9127, 0.5])
me_cube_004.materials.append(mat_material)
me_cube_004.use_remesh_preserve_volume = False
me_cube_004.use_remesh_preserve_attributes = False
me_cube_004.use_mirror_vertex_groups = False
me_cube_004.update()

# ---- objects
ob_cube_011 = bpy.data.objects.new('Cube.011', me_cube_020)
ob_cube_008 = bpy.data.objects.new('Cube.008', me_cube_014)
ob_cube_009 = bpy.data.objects.new('Cube.009', me_cube_013)
ob_cube_007 = bpy.data.objects.new('Cube.007', me_cube_009)
ob_cube_004 = bpy.data.objects.new('Cube.004', me_cube_004)

# ---- transforms, parenting, visibility, modifiers, constraints
ob_cube_011.location = (-1.169, -0.001414, 6.352)
ob_cube_011.rotation_euler = (1.571, 0.0, 4.712)
ob_cube_011.scale = (1.117, 0.822, 0.03493)
ob_cube_011.lock_rotations_4d = False
ob_cube_011.empty_display_type = 'ARROWS'
ob_cube_011.lineart.crease_threshold = 0.0
ob_cube_008.location = (-0.1543, -2.121, 4.7)
ob_cube_008.scale = (0.4212, 0.4212, 0.4212)
ob_cube_008.lineart.crease_threshold = 0.0
ob_cube_009.location = (-0.00747, 0.8595, 2.843)
ob_cube_009.rotation_euler = (0.0, 0.0, 1.571)
ob_cube_009.scale = (0.05084, 0.9745, 2.677)
ob_cube_009.lineart.crease_threshold = 0.0
ob_cube_007.location = (0.0, 0.0, 7.17)
ob_cube_007.scale = (1.347, 1.347, 0.1194)
ob_cube_007.lock_rotations_4d = False
ob_cube_007.empty_display_type = 'ARROWS'
ob_cube_007.lineart.crease_threshold = 0.0
ob_cube_004.location = (-0.8886, -0.8915, 2.88)
ob_cube_004.scale = (0.1053, 0.1053, 2.681)
ob_cube_004.lineart.crease_threshold = 0.0

# ---- collection membership
col_collection_1.objects.link(ob_cube_011)
col_collection_1.objects.link(ob_cube_008)
col_collection_1.objects.link(ob_cube_009)
col_collection_1.objects.link(ob_cube_007)
col_collection_1.objects.link(ob_cube_004)

# ---- scene / render settings (as saved in the file)
scene.frame_start = 1; scene.frame_end = 250; scene.frame_set(1)
scene.render.engine = 'BLENDER_EEVEE_NEXT'
scene.render.resolution_percentage = 50
scene.render.dither_intensity = 0.0
scene.cycles.use_denoising = False
scene.cycles.samples = 10
scene.cycles.sampling_pattern = 'TABULATED_SOBOL'
scene.cycles.light_sampling_threshold = 0.0
scene.cycles.use_adaptive_sampling = False
scene.cycles.use_light_tree = False
scene.cycles.blur_glossy = 0.0
scene.cycles.volume_bounces = 1
scene.cycles.pixel_filter_type = 'GAUSSIAN'
scene.cycles.sample_clamp_indirect = 0.0
scene.view_settings.view_transform = 'Standard'
bpy.context.view_layer.update()

# ---- added for rendering (the .blend has no active camera and no usable light): camera, sun
cam_auto = bpy.data.cameras.new('AutoCamera')
cam_auto.lens = 50.0
cam_auto.sensor_width = 36.0
cam_auto.clip_end = 1000.0
ob_auto_camera = bpy.data.objects.new('AutoCamera', cam_auto)
scene.collection.objects.link(ob_auto_camera)
ob_auto_camera.location = (8.98253, -10.779, 11.4025)
ob_auto_camera.rotation_euler = (1.09748, -7.21219e-08, 0.694738)
scene.camera = ob_auto_camera
light_auto_sun = bpy.data.lights.new('AutoSun', 'SUN')
light_auto_sun.energy = 3.0
light_auto_sun.angle = 0.0523599
ob_auto_sun = bpy.data.objects.new('AutoSun', light_auto_sun)
scene.collection.objects.link(ob_auto_sun)
ob_auto_sun.rotation_euler = (0.872665, 0.174533, 0.523599)
bpy.context.view_layer.update()
